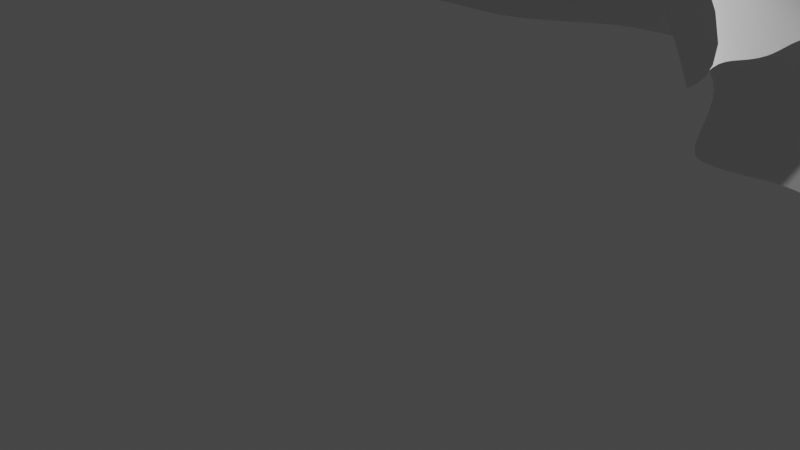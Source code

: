 # Source: waterfall3.blend  (saved by Blender 3.2.14; exported with 4.5.12 LTS)
import bpy
from mathutils import Matrix  # noqa: F401  (used for matrix-valued properties, if any)

bpy.ops.wm.read_factory_settings(use_empty=True)
scene = bpy.context.scene
scene.name = 'Scene'

# ---- collections
col_collection = bpy.data.collections.new('Collection'); scene.collection.children.link(col_collection)

# ---- world
world_world = bpy.data.worlds.new('World'); scene.world = world_world
world_world.use_nodes = True; world_world.node_tree.nodes.clear()
_N = world_world.node_tree.nodes; _L = world_world.node_tree.links
n0 = _N.new('ShaderNodeOutputWorld'); n0.name = 'World Output'; n0.location = (300, 300)
n1 = _N.new('ShaderNodeBackground'); n1.name = 'Background'; n1.location = (10, 300)
n1.inputs[0].default_value = (0.05088, 0.05088, 0.05088, 1.0)
_L.new(n1.outputs[0], n0.inputs[0])
n0.is_active_output = True
world_world.color = (0.05088, 0.05088, 0.05088)
world_world.use_sun_shadow = False
world_world.sun_shadow_jitter_overblur = 0.0

# ---- cameras
cam_camera = bpy.data.cameras.new('Camera')
cam_camera.clip_end = 100.0
cam_camera.ortho_scale = 7.314

# ---- lights
light_light = bpy.data.lights.new('Light', 'POINT')
light_light.transmission_factor = 0.0
light_light.energy = 1000.0
light_light.shadow_soft_size = 0.1
light_light.shadow_maximum_resolution = 0.006
light_light.use_absolute_resolution = True

# ---- meshes
me_plane = bpy.data.meshes.new('Plane')
me_plane.from_pydata([(-2.694, -1.353, -4.503), (3.269, -1.382, 2.046), (-2.987, 1.123, -4.447), (3.269, 1.405, 2.046), (3.269, -2.962, 0.9979), (3.269, 3.185, 1.044), (0.1015, 1.144, -1.69), (0.4072, -1.387, -1.778), (-1.062, 1.178, -2.767), (-0.9629, -1.368, -2.823), (-2.328, 1.094, -3.805), (-2.119, -1.373, -3.936), (0.8905, -1.468, -1.444), (0.8725, 1.339, -1.113), (2.295, -2.085, -0.5739), (2.161, 1.946, -0.6083), (-3.187, -0.103, -3.996), (3.533, 0.0009859, 0.932), (3.064, 0.04697, 1.838), (-0.1604, 0.07755, -1.304), (-1.343, -0.007883, -2.15), (-2.616, -0.07101, -3.347), (0.6358, 0.09262, -0.6436), (2.091, -0.01456, 0.514), (3.269, 0.4985, 2.046), (3.269, 1.11, 2.046), (-0.03166, 0.3601, -1.295), (-1.317, 0.3927, -2.207), (-2.621, 0.4469, -3.412), (0.6307, 0.4646, -0.7893), (2.032, 0.6946, 0.4905), (-3.26, 0.4166, -4.157), (-3.135, -0.6978, -4.186), (3.269, -0.527, 2.046), (3.269, -1.167, 2.046), (-0.2879, -0.4292, -1.19), (-1.33, -0.5025, -2.231), (-2.609, -0.6761, -3.467), (0.6046, -0.417, -0.6931), (2.005, -0.7244, 0.4801), (3.269, 0.9358, 2.046), (3.269, 2.08, 1.7), (0.01948, 0.705, -1.487), (-1.211, 0.8299, -2.441), (-2.528, 0.8294, -3.582), (0.6257, 0.917, -0.9792), (2.161, 1.263, 0.1445), (-3.086, 0.9276, -4.357), (-2.937, -1.097, -4.351), (3.269, -0.9545, 2.046), (3.269, -2.115, 1.547), (-0.06023, -0.8226, -1.426), (-1.117, -1.012, -2.563), (-2.35, -1.067, -3.654), (0.5591, -0.9215, -1.149), (2.079, -1.471, 0.05871), (-3.374, -1.432, -5.041), (-3.577, 1.129, -5.06), (-3.717, -0.07842, -4.645), (-3.812, 0.4641, -4.814), (-3.653, -0.7111, -4.703), (-3.748, 0.886, -4.98), (-3.496, -1.023, -4.839), (-3.871, -1.44, -5.985), (-3.903, 1.119, -5.899), (-3.985, -0.04077, -5.594), (-3.954, 0.3843, -5.59), (-3.999, -0.6961, -5.74), (-3.865, 0.9662, -5.728), (-3.907, -1.033, -5.842), (-3.599, -2.047, -8.409), (-3.478, 1.695, -8.429), (-3.663, -0.4504, -8.353), (-3.574, 0.3137, -8.478), (-3.64, -1.184, -8.426), (-3.533, 0.9834, -8.49), (-3.603, -1.643, -8.428), (-4.471, 0.883, -6.931), (-4.501, 0.3902, -6.656), (-4.537, -1.386, -6.714), (-4.444, -1.775, -6.958), (-4.533, -0.7691, -6.624), (-4.536, -0.237, -6.571), (-4.342, 1.289, -7.226), (-2.348, -1.705, -4.817), (4.016, -3.771, -0.03396), (0.9232, -2.033, -2.45), (-0.3617, -1.894, -3.444), (-1.736, -1.784, -4.346), (1.468, -2.323, -2.037), (2.913, -2.703, -1.345), (-2.972, -1.666, -5.321), (-3.597, -1.798, -6.186), (-3.509, -2.35, -8.233), (-4.231, -2.044, -7.367), (-2.983, 1.331, -4.597), (3.739, 3.854, 0.05736), (0.6071, 1.77, -2.473), (-0.8096, 1.519, -3.154), (-2.12, 1.417, -3.916), (1.371, 1.964, -1.925), (2.817, 2.59, -1.137), (-3.457, 1.318, -5.146), (-3.833, 1.382, -5.921), (-3.489, 1.935, -8.155), (-3.671, 1.611, -7.947), (1.506, 1.646, -0.8425), (1.47, -1.728, -1.036), (1.506, 0.003646, 0.08422), (1.506, 0.5674, 0.08422), (1.204, -0.5921, -0.1943), (1.506, 1.067, -0.2872), (1.297, -1.074, -0.5343), (2.098, -2.495, -1.681), (2.146, 2.309, -1.582), (-1.483, -1.378, -3.405), (-1.466, 1.191, -3.176), (-1.799, -0.01766, -2.666), (-1.8, 0.4679, -2.744), (-1.793, -0.6233, -2.781), (-1.748, 0.8743, -2.973), (-1.731, -1.036, -3.003), (-1.207, -1.792, -3.981), (-1.364, 1.506, -3.488), (-0.3934, -1.372, -2.295), (-0.431, 1.18, -2.177), (-0.7421, 0.03933, -1.702), (-0.7752, 0.4393, -1.902), (-0.7316, -0.4768, -1.685), (-0.6676, 0.8241, -2.049), (-0.5696, -0.9072, -2.054), (0.3928, -1.972, -2.929), (-0.07612, 1.654, -2.884), (1.509, -0.1273, -0.6476)], [(7, 133)], [(41, 40, 3, 5), (46, 41, 5, 15), (129, 42, 6, 125), (120, 43, 8, 116), (47, 44, 10, 2), (42, 45, 13, 6), (111, 46, 15, 106), (110, 39, 23, 108), (35, 38, 22, 19), (32, 37, 21, 16), (119, 36, 20, 117), (128, 35, 19, 126), (39, 34, 18, 23), (34, 33, 17, 18), (108, 23, 30, 109), (19, 22, 29, 26), (16, 21, 28, 31), (117, 20, 27, 118), (126, 19, 26, 127), (23, 18, 25, 30), (18, 17, 24, 25), (50, 49, 33, 34), (55, 50, 34, 39), (130, 51, 35, 128), (121, 52, 36, 119), (48, 53, 37, 32), (51, 54, 38, 35), (112, 55, 39, 110), (109, 30, 46, 111), (26, 29, 45, 42), (31, 28, 44, 47), (118, 27, 43, 120), (127, 26, 42, 129), (30, 25, 41, 46), (25, 24, 40, 41), (107, 14, 55, 112), (7, 12, 54, 51), (0, 11, 53, 48), (115, 9, 52, 121), (124, 7, 51, 130), (14, 4, 50, 55), (4, 1, 49, 50), (0, 48, 62, 56), (16, 31, 59, 58), (31, 47, 61, 59), (48, 32, 60, 62), (47, 2, 57, 61), (32, 16, 58, 60), (61, 57, 64, 68), (59, 61, 68, 66), (56, 62, 69, 63), (62, 60, 67, 69), (60, 58, 65, 67), (58, 59, 66, 65), (78, 77, 75, 73), (80, 79, 76, 70), (79, 81, 74, 76), (81, 82, 72, 74), (82, 78, 73, 72), (77, 83, 71, 75), (68, 64, 83, 77), (65, 66, 78, 82), (67, 65, 82, 81), (69, 67, 81, 79), (63, 69, 79, 80), (66, 68, 77, 78), (115, 11, 88, 122), (56, 63, 92, 91), (124, 9, 87, 131), (0, 56, 91, 84), (107, 12, 89, 113), (12, 7, 86, 89), (63, 80, 94, 92), (80, 70, 93, 94), (11, 0, 84, 88), (4, 14, 90, 85), (71, 83, 105, 104), (83, 64, 103, 105), (116, 8, 98, 123), (15, 5, 96, 101), (2, 10, 99, 95), (125, 6, 97, 132), (106, 15, 101, 114), (6, 13, 100, 97), (57, 2, 95, 102), (64, 57, 102, 103), (13, 106, 114, 100), (14, 107, 113, 90), (12, 107, 112, 54), (29, 109, 111, 45), (54, 112, 110, 38), (22, 108, 109, 29), (38, 110, 108, 22), (45, 111, 106, 13), (10, 116, 123, 99), (9, 115, 122, 87), (11, 115, 121, 53), (28, 118, 120, 44), (53, 121, 119, 37), (21, 117, 118, 28), (37, 119, 117, 21), (44, 120, 116, 10), (8, 125, 132, 98), (7, 124, 131, 86), (9, 124, 130, 52), (27, 127, 129, 43), (52, 130, 128, 36), (20, 126, 127, 27), (36, 128, 126, 20), (43, 129, 125, 8)])
me_plane.polygons.foreach_set('use_smooth', [True] * 110)
_uv = me_plane.uv_layers.new(name='UVMap')
_uv.uv.foreach_set('vector', [1.0, 0.8315, 1.0, 0.8315, 1.0, 1.0, 1.0, 1.0, 0.8158, 0.8315, 1.0, 0.8315, 1.0, 1.0, 0.8158, 1.0, 0.4061, 0.8315, 0.4973, 0.8315, 0.4973, 1.0, 0.4061, 1.0, 0.2521, 0.8315, 0.3156, 0.8315, 0.3156, 1.0, 0.2521, 1.0, 0.0, 0.8315, 0.1566, 0.8315, 0.1566, 1.0, 0.0, 1.0, 0.4973, 0.8315, 0.6474, 0.8315, 0.6474, 1.0, 0.4973, 1.0, 0.7313, 0.8315, 0.8158, 0.8315, 0.8158, 1.0, 0.7313, 1.0, 0.7313, 0.3067, 0.8158, 0.3067, 0.8158, 0.4977, 0.7313, 0.4977, 0.4973, 0.3067, 0.6474, 0.3067, 0.6474, 0.4977, 0.4973, 0.4977, 0.0, 0.3067, 0.1566, 0.3067, 0.1566, 0.4977, 0.0, 0.4977, 0.2521, 0.3067, 0.3156, 0.3067, 0.3156, 0.4977, 0.2521, 0.4977, 0.4061, 0.3067, 0.4973, 0.3067, 0.4973, 0.4977, 0.4061, 0.4977, 0.8158, 0.3067, 1.0, 0.3067, 1.0, 0.4977, 0.8158, 0.4977, 1.0, 0.3067, 1.0, 0.3067, 1.0, 0.4977, 1.0, 0.4977, 0.7313, 0.4977, 0.8158, 0.4977, 0.8158, 0.6746, 0.7313, 0.6746, 0.4973, 0.4977, 0.6474, 0.4977, 0.6474, 0.6746, 0.4973, 0.6746, 0.0, 0.4977, 0.1566, 0.4977, 0.1566, 0.6746, 0.0, 0.6746, 0.2521, 0.4977, 0.3156, 0.4977, 0.3156, 0.6746, 0.2521, 0.6746, 0.4061, 0.4977, 0.4973, 0.4977, 0.4973, 0.6746, 0.4061, 0.6746, 0.8158, 0.4977, 1.0, 0.4977, 1.0, 0.6746, 0.8158, 0.6746, 1.0, 0.4977, 1.0, 0.4977, 1.0, 0.6746, 1.0, 0.6746, 1.0, 0.1534, 1.0, 0.1534, 1.0, 0.3067, 1.0, 0.3067, 0.8158, 0.1534, 1.0, 0.1534, 1.0, 0.3067, 0.8158, 0.3067, 0.4061, 0.1534, 0.4973, 0.1534, 0.4973, 0.3067, 0.4061, 0.3067, 0.2521, 0.1534, 0.3156, 0.1534, 0.3156, 0.3067, 0.2521, 0.3067, 0.0, 0.1534, 0.1566, 0.1534, 0.1566, 0.3067, 0.0, 0.3067, 0.4973, 0.1534, 0.6474, 0.1534, 0.6474, 0.3067, 0.4973, 0.3067, 0.7313, 0.1534, 0.8158, 0.1534, 0.8158, 0.3067, 0.7313, 0.3067, 0.7313, 0.6746, 0.8158, 0.6746, 0.8158, 0.8315, 0.7313, 0.8315, 0.4973, 0.6746, 0.6474, 0.6746, 0.6474, 0.8315, 0.4973, 0.8315, 0.0, 0.6746, 0.1566, 0.6746, 0.1566, 0.8315, 0.0, 0.8315, 0.2521, 0.6746, 0.3156, 0.6746, 0.3156, 0.8315, 0.2521, 0.8315, 0.4061, 0.6746, 0.4973, 0.6746, 0.4973, 0.8315, 0.4061, 0.8315, 0.8158, 0.6746, 1.0, 0.6746, 1.0, 0.8315, 0.8158, 0.8315, 1.0, 0.6746, 1.0, 0.6746, 1.0, 0.8315, 1.0, 0.8315, 0.7313, 0.0, 0.8158, 0.0, 0.8158, 0.1534, 0.7313, 0.1534, 0.4973, 0.0, 0.6474, 0.0, 0.6474, 0.1534, 0.4973, 0.1534, 0.0, 0.0, 0.1566, 0.0, 0.1566, 0.1534, 0.0, 0.1534, 0.2521, 0.0, 0.3156, 0.0, 0.3156, 0.1534, 0.2521, 0.1534, 0.4061, 0.0, 0.4973, 0.0, 0.4973, 0.1534, 0.4061, 0.1534, 0.8158, 0.0, 1.0, 0.0, 1.0, 0.1534, 0.8158, 0.1534, 1.0, 0.0, 1.0, 0.0, 1.0, 0.1534, 1.0, 0.1534, 0.0, 0.0, 0.0, 0.1534, 0.0, 0.1534, 0.0, 0.0, 0.0, 0.4977, 0.0, 0.6746, 0.0, 0.6746, 0.0, 0.4977, 0.0, 0.6746, 0.0, 0.8315, 0.0, 0.8315, 0.0, 0.6746, 0.0, 0.1534, 0.0, 0.3067, 0.0, 0.3067, 0.0, 0.1534, 0.0, 0.8315, 0.0, 1.0, 0.0, 1.0, 0.0, 0.8315, 0.0, 0.3067, 0.0, 0.4977, 0.0, 0.4977, 0.0, 0.3067, 0.0, 0.8315, 0.0, 1.0, 0.0, 1.0, 0.0, 0.8315, 0.0, 0.6746, 0.0, 0.8315, 0.0, 0.8315, 0.0, 0.6746, 0.0, 0.0, 0.0, 0.1534, 0.0, 0.1534, 0.0, 0.0, 0.0, 0.1534, 0.0, 0.3067, 0.0, 0.3067, 0.0, 0.1534, 0.0, 0.3067, 0.0, 0.4977, 0.0, 0.4977, 0.0, 0.3067, 0.0, 0.4977, 0.0, 0.6746, 0.0, 0.6746, 0.0, 0.4977, 0.0, 0.6746, 0.0, 0.8315, 0.0, 0.8315, 0.0, 0.6746, 0.0, 0.0, 0.0, 0.1534, 0.0, 0.1534, 0.0, 0.0, 0.0, 0.1534, 0.0, 0.3067, 0.0, 0.3067, 0.0, 0.1534, 0.0, 0.3067, 0.0, 0.4977, 0.0, 0.4977, 0.0, 0.3067, 0.0, 0.4977, 0.0, 0.6746, 0.0, 0.6746, 0.0, 0.4977, 0.0, 0.8315, 0.0, 1.0, 0.0, 1.0, 0.0, 0.8315, 0.0, 0.8315, 0.0, 1.0, 0.0, 1.0, 0.0, 0.8315, 0.0, 0.4977, 0.0, 0.6746, 0.0, 0.6746, 0.0, 0.4977, 0.0, 0.3067, 0.0, 0.4977, 0.0, 0.4977, 0.0, 0.3067, 0.0, 0.1534, 0.0, 0.3067, 0.0, 0.3067, 0.0, 0.1534, 0.0, 0.0, 0.0, 0.1534, 0.0, 0.1534, 0.0, 0.0, 0.0, 0.6746, 0.0, 0.8315, 0.0, 0.8315, 0.0, 0.6746, 0.2521, 0.0, 0.1566, 0.0, 0.1566, 0.0, 0.2521, 0.0, 0.0, 0.0, 0.0, 0.0, 0.0, 0.0, 0.0, 0.0, 0.4061, 0.0, 0.3156, 0.0, 0.3156, 0.0, 0.4061, 0.0, 0.0, 0.0, 0.0, 0.0, 0.0, 0.0, 0.0, 0.0, 0.7313, 0.0, 0.6474, 0.0, 0.6474, 0.0, 0.7313, 0.0, 0.6474, 0.0, 0.4973, 0.0, 0.4973, 0.0, 0.6474, 0.0, 0.0, 0.0, 0.0, 0.0, 0.0, 0.0, 0.0, 0.0, 0.0, 0.0, 0.0, 0.0, 0.0, 0.0, 0.0, 0.0, 0.1566, 0.0, 0.0, 0.0, 0.0, 0.0, 0.1566, 0.0, 1.0, 0.0, 0.8158, 0.0, 0.8158, 0.0, 1.0, 0.0, 0.0, 1.0, 0.0, 1.0, 0.0, 1.0, 0.0, 1.0, 0.0, 1.0, 0.0, 1.0, 0.0, 1.0, 0.0, 1.0, 0.2521, 1.0, 0.3156, 1.0, 0.3156, 1.0, 0.2521, 1.0, 0.8158, 1.0, 1.0, 1.0, 1.0, 1.0, 0.8158, 1.0, 0.0, 1.0, 0.1566, 1.0, 0.1566, 1.0, 0.0, 1.0, 0.4061, 1.0, 0.4973, 1.0, 0.4973, 1.0, 0.4061, 1.0, 0.7313, 1.0, 0.8158, 1.0, 0.8158, 1.0, 0.7313, 1.0, 0.4973, 1.0, 0.6474, 1.0, 0.6474, 1.0, 0.4973, 1.0, 0.0, 1.0, 0.0, 1.0, 0.0, 1.0, 0.0, 1.0, 0.0, 1.0, 0.0, 1.0, 0.0, 1.0, 0.0, 1.0, 0.6474, 1.0, 0.7313, 1.0, 0.7313, 1.0, 0.6474, 1.0, 0.8158, 0.0, 0.7313, 0.0, 0.7313, 0.0, 0.8158, 0.0, 0.6474, 0.0, 0.7313, 0.0, 0.7313, 0.1534, 0.6474, 0.1534, 0.6474, 0.6746, 0.7313, 0.6746, 0.7313, 0.8315, 0.6474, 0.8315, 0.6474, 0.1534, 0.7313, 0.1534, 0.7313, 0.3067, 0.6474, 0.3067, 0.6474, 0.4977, 0.7313, 0.4977, 0.7313, 0.6746, 0.6474, 0.6746, 0.6474, 0.3067, 0.7313, 0.3067, 0.7313, 0.4977, 0.6474, 0.4977, 0.6474, 0.8315, 0.7313, 0.8315, 0.7313, 1.0, 0.6474, 1.0, 0.1566, 1.0, 0.2521, 1.0, 0.2521, 1.0, 0.1566, 1.0, 0.3156, 0.0, 0.2521, 0.0, 0.2521, 0.0, 0.3156, 0.0, 0.1566, 0.0, 0.2521, 0.0, 0.2521, 0.1534, 0.1566, 0.1534, 0.1566, 0.6746, 0.2521, 0.6746, 0.2521, 0.8315, 0.1566, 0.8315, 0.1566, 0.1534, 0.2521, 0.1534, 0.2521, 0.3067, 0.1566, 0.3067, 0.1566, 0.4977, 0.2521, 0.4977, 0.2521, 0.6746, 0.1566, 0.6746, 0.1566, 0.3067, 0.2521, 0.3067, 0.2521, 0.4977, 0.1566, 0.4977, 0.1566, 0.8315, 0.2521, 0.8315, 0.2521, 1.0, 0.1566, 1.0, 0.3156, 1.0, 0.4061, 1.0, 0.4061, 1.0, 0.3156, 1.0, 0.4973, 0.0, 0.4061, 0.0, 0.4061, 0.0, 0.4973, 0.0, 0.3156, 0.0, 0.4061, 0.0, 0.4061, 0.1534, 0.3156, 0.1534, 0.3156, 0.6746, 0.4061, 0.6746, 0.4061, 0.8315, 0.3156, 0.8315, 0.3156, 0.1534, 0.4061, 0.1534, 0.4061, 0.3067, 0.3156, 0.3067, 0.3156, 0.4977, 0.4061, 0.4977, 0.4061, 0.6746, 0.3156, 0.6746, 0.3156, 0.3067, 0.4061, 0.3067, 0.4061, 0.4977, 0.3156, 0.4977, 0.3156, 0.8315, 0.4061, 0.8315, 0.4061, 1.0, 0.3156, 1.0])
me_plane.update()

# ---- objects
ob_light = bpy.data.objects.new('Light', light_light)
ob_camera = bpy.data.objects.new('Camera', cam_camera)
ob_plane = bpy.data.objects.new('Plane', me_plane)

# ---- transforms, parenting, visibility, modifiers, constraints
ob_light.location = (4.076, 1.005, 5.904)
ob_light.rotation_euler = (0.6503, 0.05522, 1.866)
ob_light.lock_rotations_4d = False
ob_light.empty_display_type = 'ARROWS'
ob_light.color = (0.0, 0.0, 0.0, 0.0)
ob_light.lineart.crease_threshold = 0.0
ob_camera.location = (7.359, -6.926, 4.958)
ob_camera.rotation_euler = (1.109, 0.0, 0.8149)
ob_camera.lock_rotations_4d = False
ob_camera.empty_display_type = 'ARROWS'
ob_camera.color = (0.0, 0.0, 0.0, 0.0)
ob_camera.display_type = 'WIRE'
ob_camera.lineart.crease_threshold = 0.0
ob_plane.location = (0.0, 2.943, 3.889)
ob_plane.rotation_euler = (3.146, 2.786, 1.571)
_m = ob_plane.modifiers.new('Subdivision', 'SUBSURF')

# ---- collection membership
col_collection.objects.link(ob_light)
col_collection.objects.link(ob_camera)
col_collection.objects.link(ob_plane)

# ---- scene / render settings (as saved in the file)
scene.camera = ob_camera
scene.frame_start = 1; scene.frame_end = 250; scene.frame_set(0)
scene.render.engine = 'BLENDER_EEVEE_NEXT'
scene.cycles.sampling_pattern = 'TABULATED_SOBOL'
scene.cycles.use_light_tree = False
scene.view_settings.view_transform = 'Filmic'
bpy.context.view_layer.update()
